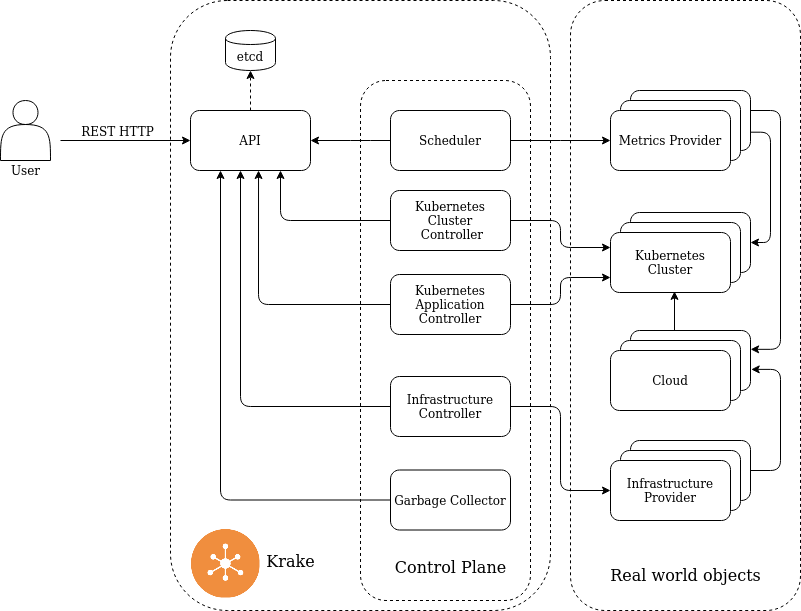

The diagram above was exported from draw.io. Its source (the exported page's mxGraphModel, read from the mxfile embedded in the PNG):
<mxGraphModel dx="1388" dy="766" grid="1" gridSize="10" guides="1" tooltips="1" connect="1" arrows="1" fold="1" page="1" pageScale="1" pageWidth="850" pageHeight="1100" math="0" shadow="0">
  <root>
    <mxCell id="0" />
    <mxCell id="1" parent="0" />
    <mxCell id="h2pjQlYanH4bPgT02rEG-19" value="" style="rounded=1;whiteSpace=wrap;html=1;fontFamily=Open Sans;fontSize=16;align=center;fillColor=none;dashed=1;" parent="1" vertex="1">
      <mxGeometry x="180" y="20" width="380" height="610" as="geometry" />
    </mxCell>
    <mxCell id="h2pjQlYanH4bPgT02rEG-7" value="" style="rounded=1;whiteSpace=wrap;html=1;fontFamily=Open Sans;fontSize=16;align=center;fillColor=none;dashed=1;" parent="1" vertex="1">
      <mxGeometry x="580" y="20" width="230" height="610" as="geometry" />
    </mxCell>
    <mxCell id="h2pjQlYanH4bPgT02rEG-6" value="" style="rounded=1;whiteSpace=wrap;html=1;fontFamily=Open Sans;fontSize=16;align=center;fillColor=none;dashed=1;" parent="1" vertex="1">
      <mxGeometry x="370" y="100" width="170" height="520" as="geometry" />
    </mxCell>
    <mxCell id="wWHiJ-_sNFjeUKPE-Ukz-10" style="edgeStyle=orthogonalEdgeStyle;rounded=0;orthogonalLoop=1;jettySize=auto;html=1;fontFamily=Open Sans;dashed=1;endArrow=classic;endFill=1;" parent="1" source="wWHiJ-_sNFjeUKPE-Ukz-1" target="wWHiJ-_sNFjeUKPE-Ukz-8" edge="1">
      <mxGeometry relative="1" as="geometry" />
    </mxCell>
    <mxCell id="wWHiJ-_sNFjeUKPE-Ukz-38" style="edgeStyle=elbowEdgeStyle;rounded=1;orthogonalLoop=1;jettySize=auto;html=1;startArrow=classic;startFill=1;endArrow=none;endFill=0;fontFamily=Open Sans;exitX=1;exitY=0.5;exitDx=0;exitDy=0;" parent="1" source="wWHiJ-_sNFjeUKPE-Ukz-1" target="wWHiJ-_sNFjeUKPE-Ukz-30" edge="1">
      <mxGeometry relative="1" as="geometry">
        <Array as="points">
          <mxPoint x="370" y="160" />
        </Array>
      </mxGeometry>
    </mxCell>
    <mxCell id="wWHiJ-_sNFjeUKPE-Ukz-1" value="API" style="rounded=1;whiteSpace=wrap;html=1;fontFamily=Open Sans;" parent="1" vertex="1">
      <mxGeometry x="200" y="130" width="120" height="60" as="geometry" />
    </mxCell>
    <mxCell id="wWHiJ-_sNFjeUKPE-Ukz-6" style="edgeStyle=orthogonalEdgeStyle;rounded=0;orthogonalLoop=1;jettySize=auto;html=1;fontFamily=Open Sans;" parent="1" target="wWHiJ-_sNFjeUKPE-Ukz-1" edge="1">
      <mxGeometry relative="1" as="geometry">
        <mxPoint x="70" y="160" as="sourcePoint" />
      </mxGeometry>
    </mxCell>
    <mxCell id="wWHiJ-_sNFjeUKPE-Ukz-7" value="REST HTTP" style="text;html=1;resizable=0;points=[];align=center;verticalAlign=middle;labelBackgroundColor=#ffffff;fontFamily=Open Sans;" parent="wWHiJ-_sNFjeUKPE-Ukz-6" vertex="1" connectable="0">
      <mxGeometry x="0.2308" y="4" relative="1" as="geometry">
        <mxPoint x="-24" y="-6" as="offset" />
      </mxGeometry>
    </mxCell>
    <mxCell id="wWHiJ-_sNFjeUKPE-Ukz-8" value="etcd" style="shape=cylinder;whiteSpace=wrap;html=1;boundedLbl=1;backgroundOutline=1;rounded=1;fontFamily=Open Sans;" parent="1" vertex="1">
      <mxGeometry x="235" y="50" width="50" height="40" as="geometry" />
    </mxCell>
    <mxCell id="wWHiJ-_sNFjeUKPE-Ukz-11" value="Kubernetes Application Controller" style="rounded=1;whiteSpace=wrap;html=1;fontFamily=Open Sans;" parent="1" vertex="1">
      <mxGeometry x="400" y="294" width="120" height="60" as="geometry" />
    </mxCell>
    <mxCell id="wWHiJ-_sNFjeUKPE-Ukz-20" value="" style="group" parent="1" vertex="1" connectable="0">
      <mxGeometry x="620" y="232" width="140" height="80" as="geometry" />
    </mxCell>
    <mxCell id="wWHiJ-_sNFjeUKPE-Ukz-14" value="" style="rounded=1;whiteSpace=wrap;html=1;fontFamily=Open Sans;" parent="wWHiJ-_sNFjeUKPE-Ukz-20" vertex="1">
      <mxGeometry x="20" width="120" height="60" as="geometry" />
    </mxCell>
    <mxCell id="wWHiJ-_sNFjeUKPE-Ukz-13" value="" style="rounded=1;whiteSpace=wrap;html=1;fontFamily=Open Sans;" parent="wWHiJ-_sNFjeUKPE-Ukz-20" vertex="1">
      <mxGeometry x="10" y="10" width="120" height="60" as="geometry" />
    </mxCell>
    <mxCell id="wWHiJ-_sNFjeUKPE-Ukz-12" value="Kubernetes Cluster" style="rounded=1;whiteSpace=wrap;html=1;fontFamily=Open Sans;" parent="wWHiJ-_sNFjeUKPE-Ukz-20" vertex="1">
      <mxGeometry y="20" width="120" height="60" as="geometry" />
    </mxCell>
    <mxCell id="wWHiJ-_sNFjeUKPE-Ukz-43" style="edgeStyle=elbowEdgeStyle;rounded=0;orthogonalLoop=1;jettySize=auto;html=1;startArrow=none;startFill=0;endArrow=classic;endFill=1;fontFamily=Open Sans;" parent="1" source="wWHiJ-_sNFjeUKPE-Ukz-30" target="wWHiJ-_sNFjeUKPE-Ukz-39" edge="1">
      <mxGeometry relative="1" as="geometry" />
    </mxCell>
    <mxCell id="wWHiJ-_sNFjeUKPE-Ukz-30" value="Scheduler" style="rounded=1;whiteSpace=wrap;html=1;fontFamily=Open Sans;" parent="1" vertex="1">
      <mxGeometry x="400" y="130" width="120" height="60" as="geometry" />
    </mxCell>
    <mxCell id="wWHiJ-_sNFjeUKPE-Ukz-42" value="" style="group" parent="1" vertex="1" connectable="0">
      <mxGeometry x="620" y="110" width="140" height="80" as="geometry" />
    </mxCell>
    <mxCell id="wWHiJ-_sNFjeUKPE-Ukz-40" value="" style="rounded=1;whiteSpace=wrap;html=1;fontFamily=Open Sans;" parent="wWHiJ-_sNFjeUKPE-Ukz-42" vertex="1">
      <mxGeometry x="20" width="120" height="60" as="geometry" />
    </mxCell>
    <mxCell id="wWHiJ-_sNFjeUKPE-Ukz-41" value="" style="rounded=1;whiteSpace=wrap;html=1;fontFamily=Open Sans;" parent="wWHiJ-_sNFjeUKPE-Ukz-42" vertex="1">
      <mxGeometry x="10" y="10" width="120" height="60" as="geometry" />
    </mxCell>
    <mxCell id="wWHiJ-_sNFjeUKPE-Ukz-39" value="Metrics Provider" style="rounded=1;whiteSpace=wrap;html=1;fontFamily=Open Sans;" parent="wWHiJ-_sNFjeUKPE-Ukz-42" vertex="1">
      <mxGeometry y="20" width="120" height="60" as="geometry" />
    </mxCell>
    <mxCell id="wWHiJ-_sNFjeUKPE-Ukz-44" style="edgeStyle=elbowEdgeStyle;rounded=1;orthogonalLoop=1;jettySize=auto;html=1;startArrow=none;startFill=0;endArrow=classic;endFill=1;fontFamily=Open Sans;entryX=1.001;entryY=0.314;entryDx=0;entryDy=0;entryPerimeter=0;" parent="1" target="o3rBDxR-Oq1gOw6XAf-L-12" edge="1">
      <mxGeometry relative="1" as="geometry">
        <mxPoint x="740" y="260" as="targetPoint" />
        <Array as="points">
          <mxPoint x="790" y="240" />
          <mxPoint x="780" y="250" />
          <mxPoint x="760" y="230" />
          <mxPoint x="770" y="360" />
          <mxPoint x="770" y="300" />
          <mxPoint x="760" y="320" />
          <mxPoint x="770" y="325" />
        </Array>
        <mxPoint x="760" y="130" as="sourcePoint" />
      </mxGeometry>
    </mxCell>
    <mxCell id="wWHiJ-_sNFjeUKPE-Ukz-45" style="edgeStyle=elbowEdgeStyle;rounded=1;orthogonalLoop=1;jettySize=auto;html=1;startArrow=none;startFill=0;endArrow=classic;endFill=1;fontFamily=Open Sans;exitX=1.004;exitY=0.695;exitDx=0;exitDy=0;exitPerimeter=0;" parent="1" source="wWHiJ-_sNFjeUKPE-Ukz-40" target="wWHiJ-_sNFjeUKPE-Ukz-14" edge="1">
      <mxGeometry relative="1" as="geometry">
        <Array as="points">
          <mxPoint x="780" y="200" />
          <mxPoint x="790" y="380" />
          <mxPoint x="770" y="380" />
          <mxPoint x="790" y="260" />
          <mxPoint x="780" y="390" />
          <mxPoint x="790" y="260" />
          <mxPoint x="790" y="240" />
        </Array>
      </mxGeometry>
    </mxCell>
    <mxCell id="h2pjQlYanH4bPgT02rEG-2" style="edgeStyle=elbowEdgeStyle;rounded=1;orthogonalLoop=1;jettySize=auto;html=1;startArrow=none;startFill=0;endArrow=classic;endFill=1;" parent="1" source="h2pjQlYanH4bPgT02rEG-1" edge="1">
      <mxGeometry relative="1" as="geometry">
        <Array as="points">
          <mxPoint x="250" y="280" />
          <mxPoint x="260" y="330" />
        </Array>
        <mxPoint x="250" y="190" as="targetPoint" />
      </mxGeometry>
    </mxCell>
    <mxCell id="h2pjQlYanH4bPgT02rEG-1" value="Infrastructure Controller" style="rounded=1;whiteSpace=wrap;html=1;fontFamily=Open Sans;strokeColor=default;" parent="1" vertex="1">
      <mxGeometry x="400" y="396" width="120" height="60" as="geometry" />
    </mxCell>
    <mxCell id="h2pjQlYanH4bPgT02rEG-3" value="Control Plane" style="text;html=1;resizable=0;points=[];autosize=1;align=center;verticalAlign=top;spacingTop=-4;fontFamily=Open Sans;fontSize=16;" parent="1" vertex="1">
      <mxGeometry x="410" y="575" width="100" height="20" as="geometry" />
    </mxCell>
    <mxCell id="h2pjQlYanH4bPgT02rEG-4" value="Real world objects" style="text;html=1;resizable=0;points=[];autosize=1;align=center;verticalAlign=top;spacingTop=-4;fontFamily=Open Sans;fontSize=16;" parent="1" vertex="1">
      <mxGeometry x="620" y="582.5" width="150" height="20" as="geometry" />
    </mxCell>
    <mxCell id="h2pjQlYanH4bPgT02rEG-22" value="Krake" style="text;html=1;resizable=0;points=[];autosize=1;align=center;verticalAlign=middle;spacingTop=-4;fontFamily=Open Sans;fontSize=16;" parent="1" vertex="1">
      <mxGeometry x="269.5" y="573" width="60" height="20" as="geometry" />
    </mxCell>
    <mxCell id="h2pjQlYanH4bPgT02rEG-23" value="" style="shape=image;verticalLabelPosition=bottom;labelBackgroundColor=#ffffff;verticalAlign=top;aspect=fixed;imageAspect=0;image=data:image/png,(base64 omitted: 8976 chars);" parent="1" vertex="1">
      <mxGeometry x="200.5" y="548.5" width="69" height="69" as="geometry" />
    </mxCell>
    <mxCell id="h2pjQlYanH4bPgT02rEG-29" value="" style="shape=actor;whiteSpace=wrap;html=1;rounded=0;strokeWidth=1;fillColor=none;fontFamily=Open Sans;fontSize=16;align=center;" parent="1" vertex="1">
      <mxGeometry x="10" y="120" width="50" height="60" as="geometry" />
    </mxCell>
    <mxCell id="h2pjQlYanH4bPgT02rEG-30" value="User" style="text;html=1;resizable=0;points=[];autosize=1;align=center;verticalAlign=bottom;spacingTop=-4;fontSize=12;fontFamily=Open Sans;" parent="1" vertex="1">
      <mxGeometry x="10" y="180" width="50" height="20" as="geometry" />
    </mxCell>
    <mxCell id="o3rBDxR-Oq1gOw6XAf-L-1" value="Garbage Collector" style="rounded=1;whiteSpace=wrap;html=1;fontFamily=Open Sans;" parent="1" vertex="1">
      <mxGeometry x="400" y="489.5" width="120" height="60" as="geometry" />
    </mxCell>
    <mxCell id="o3rBDxR-Oq1gOw6XAf-L-2" style="edgeStyle=elbowEdgeStyle;rounded=1;orthogonalLoop=1;jettySize=auto;html=1;startArrow=none;startFill=0;entryX=0.25;entryY=1;entryDx=0;entryDy=0;exitX=0;exitY=0.5;exitDx=0;exitDy=0;endArrow=classic;endFill=1;" parent="1" source="o3rBDxR-Oq1gOw6XAf-L-1" target="wWHiJ-_sNFjeUKPE-Ukz-1" edge="1">
      <mxGeometry relative="1" as="geometry">
        <Array as="points">
          <mxPoint x="230" y="370" />
        </Array>
        <mxPoint x="400" y="560" as="sourcePoint" />
        <mxPoint x="220" y="259.5" as="targetPoint" />
      </mxGeometry>
    </mxCell>
    <mxCell id="o3rBDxR-Oq1gOw6XAf-L-3" value="" style="group" parent="1" vertex="1" connectable="0">
      <mxGeometry x="620" y="460" width="140" height="80" as="geometry" />
    </mxCell>
    <mxCell id="o3rBDxR-Oq1gOw6XAf-L-4" value="" style="rounded=1;whiteSpace=wrap;html=1;fontFamily=Open Sans;" parent="o3rBDxR-Oq1gOw6XAf-L-3" vertex="1">
      <mxGeometry x="20" width="120" height="60" as="geometry" />
    </mxCell>
    <mxCell id="o3rBDxR-Oq1gOw6XAf-L-5" value="" style="rounded=1;whiteSpace=wrap;html=1;fontFamily=Open Sans;" parent="o3rBDxR-Oq1gOw6XAf-L-3" vertex="1">
      <mxGeometry x="10" y="10" width="120" height="60" as="geometry" />
    </mxCell>
    <mxCell id="o3rBDxR-Oq1gOw6XAf-L-6" value="Infrastructure Provider" style="rounded=1;whiteSpace=wrap;html=1;fontFamily=Open Sans;" parent="o3rBDxR-Oq1gOw6XAf-L-3" vertex="1">
      <mxGeometry y="20" width="120" height="60" as="geometry" />
    </mxCell>
    <mxCell id="o3rBDxR-Oq1gOw6XAf-L-7" style="edgeStyle=elbowEdgeStyle;rounded=1;orthogonalLoop=1;jettySize=auto;html=1;startArrow=classic;startFill=1;endArrow=none;endFill=0;fontFamily=Open Sans;entryX=1;entryY=0.5;entryDx=0;entryDy=0;exitX=1.006;exitY=0.648;exitDx=0;exitDy=0;exitPerimeter=0;" parent="1" source="o3rBDxR-Oq1gOw6XAf-L-12" target="o3rBDxR-Oq1gOw6XAf-L-4" edge="1">
      <mxGeometry relative="1" as="geometry">
        <Array as="points">
          <mxPoint x="790" y="430" />
          <mxPoint x="800" y="400" />
          <mxPoint x="800" y="300" />
          <mxPoint x="770" y="730" />
          <mxPoint x="790" y="610" />
          <mxPoint x="780" y="740" />
          <mxPoint x="790" y="610" />
          <mxPoint x="790" y="590" />
        </Array>
        <mxPoint x="740" y="120" as="sourcePoint" />
        <mxPoint x="740" y="480" as="targetPoint" />
      </mxGeometry>
    </mxCell>
    <mxCell id="o3rBDxR-Oq1gOw6XAf-L-9" style="edgeStyle=elbowEdgeStyle;rounded=1;orthogonalLoop=1;jettySize=auto;html=1;startArrow=none;startFill=0;endArrow=classic;endFill=1;fontFamily=Open Sans;exitX=1;exitY=0.5;exitDx=0;exitDy=0;entryX=0;entryY=0.5;entryDx=0;entryDy=0;" parent="1" source="h2pjQlYanH4bPgT02rEG-1" target="o3rBDxR-Oq1gOw6XAf-L-6" edge="1">
      <mxGeometry relative="1" as="geometry">
        <Array as="points">
          <mxPoint x="570" y="460" />
          <mxPoint x="270" y="290" />
        </Array>
        <mxPoint x="290" y="190" as="sourcePoint" />
        <mxPoint x="410" y="290" as="targetPoint" />
      </mxGeometry>
    </mxCell>
    <mxCell id="o3rBDxR-Oq1gOw6XAf-L-10" style="edgeStyle=elbowEdgeStyle;rounded=1;orthogonalLoop=1;jettySize=auto;html=1;startArrow=classic;startFill=1;endArrow=none;endFill=0;fontFamily=Open Sans;exitX=0.567;exitY=1;exitDx=0;exitDy=0;entryX=0;entryY=0.5;entryDx=0;entryDy=0;exitPerimeter=0;" parent="1" source="wWHiJ-_sNFjeUKPE-Ukz-1" target="wWHiJ-_sNFjeUKPE-Ukz-11" edge="1">
      <mxGeometry relative="1" as="geometry">
        <Array as="points">
          <mxPoint x="268" y="250" />
        </Array>
        <mxPoint x="270" y="190" as="sourcePoint" />
        <mxPoint x="410" y="400" as="targetPoint" />
      </mxGeometry>
    </mxCell>
    <mxCell id="o3rBDxR-Oq1gOw6XAf-L-11" value="" style="group" parent="1" vertex="1" connectable="0">
      <mxGeometry x="620" y="350" width="140" height="80" as="geometry" />
    </mxCell>
    <mxCell id="o3rBDxR-Oq1gOw6XAf-L-12" value="" style="rounded=1;whiteSpace=wrap;html=1;fontFamily=Open Sans;" parent="o3rBDxR-Oq1gOw6XAf-L-11" vertex="1">
      <mxGeometry x="20" width="120" height="60" as="geometry" />
    </mxCell>
    <mxCell id="o3rBDxR-Oq1gOw6XAf-L-13" value="" style="rounded=1;whiteSpace=wrap;html=1;fontFamily=Open Sans;" parent="o3rBDxR-Oq1gOw6XAf-L-11" vertex="1">
      <mxGeometry x="10" y="10" width="120" height="60" as="geometry" />
    </mxCell>
    <mxCell id="o3rBDxR-Oq1gOw6XAf-L-14" value="&lt;div&gt;Cloud&lt;/div&gt;" style="rounded=1;whiteSpace=wrap;html=1;fontFamily=Open Sans;" parent="o3rBDxR-Oq1gOw6XAf-L-11" vertex="1">
      <mxGeometry y="20" width="120" height="60" as="geometry" />
    </mxCell>
    <mxCell id="o3rBDxR-Oq1gOw6XAf-L-15" style="edgeStyle=elbowEdgeStyle;rounded=0;orthogonalLoop=1;jettySize=auto;html=1;startArrow=none;startFill=0;endArrow=classic;endFill=1;fontFamily=Open Sans;entryX=0.535;entryY=0.981;entryDx=0;entryDy=0;entryPerimeter=0;" parent="1" target="wWHiJ-_sNFjeUKPE-Ukz-12" edge="1">
      <mxGeometry relative="1" as="geometry">
        <mxPoint x="684" y="350" as="sourcePoint" />
        <mxPoint x="620" y="170" as="targetPoint" />
      </mxGeometry>
    </mxCell>
    <mxCell id="o3rBDxR-Oq1gOw6XAf-L-16" value="&lt;div&gt;Kubernetes Cluster&lt;/div&gt;&lt;div&gt;&amp;nbsp;Controller&lt;/div&gt;" style="rounded=1;whiteSpace=wrap;html=1;fontFamily=Open Sans;" parent="1" vertex="1">
      <mxGeometry x="400" y="210" width="120" height="60" as="geometry" />
    </mxCell>
    <mxCell id="o3rBDxR-Oq1gOw6XAf-L-17" style="edgeStyle=elbowEdgeStyle;rounded=1;orthogonalLoop=1;jettySize=auto;html=1;startArrow=classic;startFill=1;endArrow=none;endFill=0;fontFamily=Open Sans;entryX=0;entryY=0.5;entryDx=0;entryDy=0;" parent="1" target="o3rBDxR-Oq1gOw6XAf-L-16" edge="1">
      <mxGeometry relative="1" as="geometry">
        <Array as="points">
          <mxPoint x="290" y="210" />
          <mxPoint x="280" y="200" />
          <mxPoint x="290" y="260" />
          <mxPoint x="300" y="250" />
        </Array>
        <mxPoint x="290" y="190" as="sourcePoint" />
        <mxPoint x="410" y="334" as="targetPoint" />
      </mxGeometry>
    </mxCell>
    <mxCell id="o3rBDxR-Oq1gOw6XAf-L-19" style="edgeStyle=elbowEdgeStyle;rounded=1;orthogonalLoop=1;jettySize=auto;html=1;startArrow=none;startFill=0;endArrow=classic;endFill=1;fontFamily=Open Sans;exitX=1;exitY=0.5;exitDx=0;exitDy=0;entryX=0;entryY=0.75;entryDx=0;entryDy=0;" parent="1" source="wWHiJ-_sNFjeUKPE-Ukz-11" edge="1" target="wWHiJ-_sNFjeUKPE-Ukz-12">
      <mxGeometry relative="1" as="geometry">
        <Array as="points">
          <mxPoint x="570" y="310" />
          <mxPoint x="570" y="490" />
          <mxPoint x="280" y="300" />
        </Array>
        <mxPoint x="530" y="436" as="sourcePoint" />
        <mxPoint x="610" y="290" as="targetPoint" />
      </mxGeometry>
    </mxCell>
    <mxCell id="o3rBDxR-Oq1gOw6XAf-L-20" style="edgeStyle=elbowEdgeStyle;rounded=1;orthogonalLoop=1;jettySize=auto;html=1;startArrow=none;startFill=0;endArrow=classic;endFill=1;fontFamily=Open Sans;exitX=1;exitY=0.5;exitDx=0;exitDy=0;entryX=0;entryY=0.25;entryDx=0;entryDy=0;" parent="1" source="o3rBDxR-Oq1gOw6XAf-L-16" edge="1" target="wWHiJ-_sNFjeUKPE-Ukz-12">
      <mxGeometry relative="1" as="geometry">
        <Array as="points">
          <mxPoint x="570" y="260" />
          <mxPoint x="290" y="310" />
        </Array>
        <mxPoint x="530" y="334" as="sourcePoint" />
        <mxPoint x="610" y="270" as="targetPoint" />
      </mxGeometry>
    </mxCell>
  </root>
</mxGraphModel>